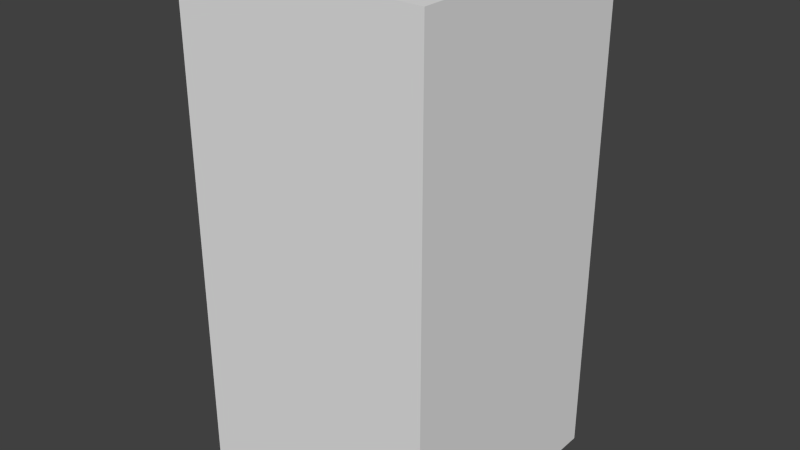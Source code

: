 # Source: blueXSeven.blend  (saved by Blender 2.68.0; exported with 4.5.12 LTS)
import bpy
from mathutils import Matrix  # noqa: F401  (used for matrix-valued properties, if any)

bpy.ops.wm.read_factory_settings(use_empty=True)
scene = bpy.context.scene
scene.name = 'Scene'

# ---- collections
col_collection_1 = bpy.data.collections.new('Collection 1'); scene.collection.children.link(col_collection_1)

# ---- world
world_world = bpy.data.worlds.new('World'); scene.world = world_world
world_world.color = (0.05088, 0.05088, 0.05088)
world_world.use_sun_shadow = False
world_world.sun_shadow_jitter_overblur = 0.0
world_world.cycles.sampling_method = 'MANUAL'
world_world.cycles.sample_map_resolution = 256

# ---- meshes
me_bluexseven = bpy.data.meshes.new('blueXSeven')
me_bluexseven.from_pydata([(-0.5, -0.5, -1.0), (-0.5, 0.5, -1.0), (0.5, 0.5, -1.0), (0.5, -0.5, -1.0), (-0.5, -0.5, 1.0), (-0.5, 0.5, 1.0), (0.5, 0.5, 1.0), (0.5, -0.5, 1.0)], [], [(4, 5, 1, 0), (5, 6, 2, 1), (6, 7, 3, 2), (7, 4, 0, 3), (0, 1, 2, 3), (7, 6, 5, 4)])
me_bluexseven.use_remesh_preserve_volume = False
me_bluexseven.use_remesh_preserve_attributes = False
me_bluexseven.use_mirror_vertex_groups = False
me_bluexseven.update()

# ---- objects
ob_bluexseven = bpy.data.objects.new('blueXSeven', me_bluexseven)

# ---- transforms, parenting, visibility, modifiers, constraints
ob_bluexseven.location = (0.0, 0.0, 0.0)
ob_bluexseven.lineart.crease_threshold = 0.0

# ---- collection membership
col_collection_1.objects.link(ob_bluexseven)

# ---- scene / render settings (as saved in the file)
scene.frame_start = 1; scene.frame_end = 250; scene.frame_set(1)
scene.render.engine = 'BLENDER_EEVEE_NEXT'
scene.render.image_settings.color_mode = 'RGB'
scene.render.image_settings.compression = 90
scene.render.resolution_percentage = 50
scene.render.dither_intensity = 0.0
scene.cycles.use_denoising = False
scene.cycles.samples = 10
scene.cycles.sampling_pattern = 'TABULATED_SOBOL'
scene.cycles.light_sampling_threshold = 0.0
scene.cycles.use_adaptive_sampling = False
scene.cycles.use_light_tree = False
scene.cycles.blur_glossy = 0.0
scene.cycles.volume_bounces = 1
scene.cycles.pixel_filter_type = 'GAUSSIAN'
scene.cycles.sample_clamp_indirect = 0.0
scene.view_settings.view_transform = 'Standard'
bpy.context.view_layer.update()

# ---- added for rendering (the .blend has no active camera and no usable light): camera, sun
cam_auto = bpy.data.cameras.new('AutoCamera')
cam_auto.lens = 50.0
cam_auto.sensor_width = 36.0
cam_auto.clip_end = 1000.0
ob_auto_camera = bpy.data.objects.new('AutoCamera', cam_auto)
scene.collection.objects.link(ob_auto_camera)
ob_auto_camera.location = (2.26633, -2.71959, 1.81306)
ob_auto_camera.rotation_euler = (1.09748, -7.21219e-08, 0.694738)
scene.camera = ob_auto_camera
light_auto_sun = bpy.data.lights.new('AutoSun', 'SUN')
light_auto_sun.energy = 3.0
light_auto_sun.angle = 0.0523599
ob_auto_sun = bpy.data.objects.new('AutoSun', light_auto_sun)
scene.collection.objects.link(ob_auto_sun)
ob_auto_sun.rotation_euler = (0.872665, 0.174533, 0.523599)
bpy.context.view_layer.update()
